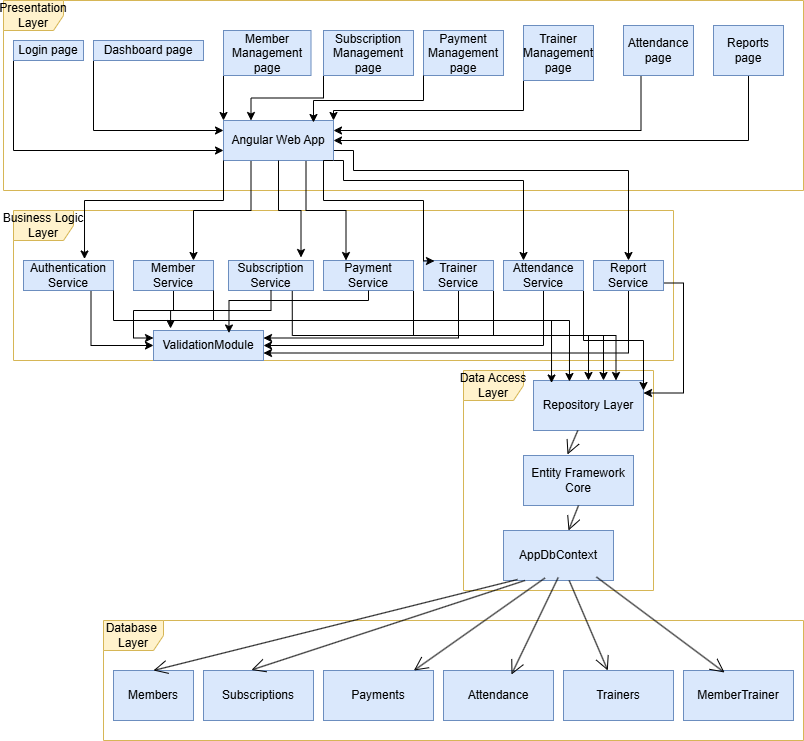

The diagram above was exported from draw.io. Its source (the exported page's mxGraphModel, read from the mxfile embedded in the PNG):
<mxGraphModel dx="934" dy="1697" grid="1" gridSize="10" guides="1" tooltips="1" connect="1" arrows="1" fold="1" page="1" pageScale="1" pageWidth="850" pageHeight="1100" math="0" shadow="0">
  <root>
    <mxCell id="0" />
    <mxCell id="1" parent="0" />
    <mxCell id="SC1RLJ0J6Z1nRijoxg1O-1" parent="1" style="shape=umlFrame;whiteSpace=wrap;html=1;pointerEvents=0;fillColor=#fff2cc;strokeColor=#d6b656;" value="Presentation&lt;div&gt;Layer&lt;/div&gt;" vertex="1">
      <mxGeometry height="190" width="800" x="40" y="-90" as="geometry" />
    </mxCell>
    <mxCell id="SC1RLJ0J6Z1nRijoxg1O-2" parent="1" style="shape=umlFrame;whiteSpace=wrap;html=1;pointerEvents=0;fillColor=#FFF2CC;strokeColor=#d6b656;" value="Business&amp;nbsp;&lt;span style=&quot;background-color: transparent; color: light-dark(rgb(0, 0, 0), rgb(255, 255, 255));&quot;&gt;Logic Layer&lt;/span&gt;" vertex="1">
      <mxGeometry height="150" width="660" x="50" y="120" as="geometry" />
    </mxCell>
    <mxCell id="SC1RLJ0J6Z1nRijoxg1O-4" parent="1" style="shape=umlFrame;whiteSpace=wrap;html=1;pointerEvents=0;fillColor=#fff2cc;strokeColor=#d6b656;" value="Data&amp;nbsp;&lt;span style=&quot;background-color: transparent; color: light-dark(rgb(0, 0, 0), rgb(255, 255, 255));&quot;&gt;Access Layer&lt;/span&gt;" vertex="1">
      <mxGeometry height="220" width="190" x="500" y="280" as="geometry" />
    </mxCell>
    <mxCell id="SC1RLJ0J6Z1nRijoxg1O-5" parent="1" style="shape=umlFrame;whiteSpace=wrap;html=1;pointerEvents=0;fillColor=#fff2cc;strokeColor=#d6b656;" value="Database&amp;nbsp;&lt;div&gt;Layer&lt;/div&gt;" vertex="1">
      <mxGeometry height="120" width="700" x="140" y="530" as="geometry" />
    </mxCell>
    <mxCell id="SC1RLJ0J6Z1nRijoxg1O-7" parent="1" style="html=1;whiteSpace=wrap;fillColor=#dae8fc;strokeColor=#6c8ebf;" value="Members" vertex="1">
      <mxGeometry height="50" width="80" x="150" y="580" as="geometry" />
    </mxCell>
    <mxCell id="SC1RLJ0J6Z1nRijoxg1O-8" parent="1" style="html=1;whiteSpace=wrap;fillColor=#dae8fc;strokeColor=#6c8ebf;" value="Subscriptions" vertex="1">
      <mxGeometry height="50" width="110" x="240" y="580" as="geometry" />
    </mxCell>
    <mxCell id="SC1RLJ0J6Z1nRijoxg1O-9" parent="1" style="html=1;whiteSpace=wrap;fillColor=#dae8fc;strokeColor=#6c8ebf;" value="Payments" vertex="1">
      <mxGeometry height="50" width="110" x="360" y="580" as="geometry" />
    </mxCell>
    <mxCell id="SC1RLJ0J6Z1nRijoxg1O-10" parent="1" style="html=1;whiteSpace=wrap;fillColor=#dae8fc;strokeColor=#6c8ebf;" value="Attendance" vertex="1">
      <mxGeometry height="50" width="110" x="480" y="580" as="geometry" />
    </mxCell>
    <mxCell id="SC1RLJ0J6Z1nRijoxg1O-11" parent="1" style="html=1;whiteSpace=wrap;fillColor=#dae8fc;strokeColor=#6c8ebf;" value="Trainers" vertex="1">
      <mxGeometry height="50" width="110" x="600" y="580" as="geometry" />
    </mxCell>
    <mxCell id="SC1RLJ0J6Z1nRijoxg1O-12" parent="1" style="html=1;whiteSpace=wrap;fillColor=#dae8fc;strokeColor=#6c8ebf;" value="MemberTrainer" vertex="1">
      <mxGeometry height="50" width="110" x="720" y="580" as="geometry" />
    </mxCell>
    <mxCell id="SC1RLJ0J6Z1nRijoxg1O-14" parent="1" style="html=1;whiteSpace=wrap;fillColor=#dae8fc;strokeColor=#6c8ebf;" value="AppDbContext" vertex="1">
      <mxGeometry height="50" width="110" x="540" y="440" as="geometry" />
    </mxCell>
    <mxCell id="SC1RLJ0J6Z1nRijoxg1O-15" parent="1" style="html=1;whiteSpace=wrap;fillColor=#dae8fc;strokeColor=#6c8ebf;" value="Entity Framework Core" vertex="1">
      <mxGeometry height="50" width="110" x="560" y="365" as="geometry" />
    </mxCell>
    <mxCell id="SC1RLJ0J6Z1nRijoxg1O-16" parent="1" style="html=1;whiteSpace=wrap;fillColor=#dae8fc;strokeColor=#6c8ebf;" value="Repository Layer" vertex="1">
      <mxGeometry height="50" width="110" x="570" y="290" as="geometry" />
    </mxCell>
    <mxCell id="SC1RLJ0J6Z1nRijoxg1O-17" edge="1" parent="1" style="endArrow=open;endFill=1;endSize=12;html=1;rounded=0;entryX=0.618;entryY=0.08;entryDx=0;entryDy=0;entryPerimeter=0;" target="SC1RLJ0J6Z1nRijoxg1O-10" value="">
      <mxGeometry relative="1" width="160" as="geometry">
        <mxPoint x="594.7" y="487" as="sourcePoint" />
        <mxPoint x="594.5" y="550.48" as="targetPoint" />
      </mxGeometry>
    </mxCell>
    <mxCell id="SC1RLJ0J6Z1nRijoxg1O-20" edge="1" parent="1" source="SC1RLJ0J6Z1nRijoxg1O-15" style="endArrow=open;endFill=1;endSize=12;html=1;rounded=0;exitX=0.5;exitY=1;exitDx=0;exitDy=0;" target="SC1RLJ0J6Z1nRijoxg1O-14" value="">
      <mxGeometry relative="1" width="160" as="geometry">
        <mxPoint x="350" y="460" as="sourcePoint" />
        <mxPoint x="510" y="460" as="targetPoint" />
      </mxGeometry>
    </mxCell>
    <mxCell id="SC1RLJ0J6Z1nRijoxg1O-21" edge="1" parent="1" source="SC1RLJ0J6Z1nRijoxg1O-16" style="endArrow=open;endFill=1;endSize=12;html=1;rounded=0;entryX=0.4;entryY=-0.02;entryDx=0;entryDy=0;entryPerimeter=0;" target="SC1RLJ0J6Z1nRijoxg1O-15" value="">
      <mxGeometry relative="1" width="160" as="geometry">
        <mxPoint x="460" y="390" as="sourcePoint" />
        <mxPoint x="480" y="420" as="targetPoint" />
      </mxGeometry>
    </mxCell>
    <mxCell id="SC1RLJ0J6Z1nRijoxg1O-22" edge="1" parent="1" source="SC1RLJ0J6Z1nRijoxg1O-14" style="endArrow=open;endFill=1;endSize=12;html=1;rounded=0;exitX=0.377;exitY=0.95;exitDx=0;exitDy=0;exitPerimeter=0;" target="SC1RLJ0J6Z1nRijoxg1O-9" value="">
      <mxGeometry relative="1" width="160" as="geometry">
        <mxPoint x="350" y="460" as="sourcePoint" />
        <mxPoint x="510" y="460" as="targetPoint" />
      </mxGeometry>
    </mxCell>
    <mxCell id="SC1RLJ0J6Z1nRijoxg1O-23" edge="1" parent="1" source="SC1RLJ0J6Z1nRijoxg1O-14" style="endArrow=open;endFill=1;endSize=12;html=1;rounded=0;entryX=0.436;entryY=-0.01;entryDx=0;entryDy=0;entryPerimeter=0;exitX=0.195;exitY=1;exitDx=0;exitDy=0;exitPerimeter=0;" target="SC1RLJ0J6Z1nRijoxg1O-8" value="">
      <mxGeometry relative="1" width="160" as="geometry">
        <mxPoint x="350" y="460" as="sourcePoint" />
        <mxPoint x="510" y="460" as="targetPoint" />
      </mxGeometry>
    </mxCell>
    <mxCell id="SC1RLJ0J6Z1nRijoxg1O-24" edge="1" parent="1" source="SC1RLJ0J6Z1nRijoxg1O-14" style="endArrow=open;endFill=1;endSize=12;html=1;rounded=0;entryX=0.5;entryY=0;entryDx=0;entryDy=0;exitX=0.127;exitY=0.98;exitDx=0;exitDy=0;exitPerimeter=0;" target="SC1RLJ0J6Z1nRijoxg1O-7" value="">
      <mxGeometry relative="1" width="160" as="geometry">
        <mxPoint x="350" y="460" as="sourcePoint" />
        <mxPoint x="510" y="460" as="targetPoint" />
      </mxGeometry>
    </mxCell>
    <mxCell id="SC1RLJ0J6Z1nRijoxg1O-25" edge="1" parent="1" source="SC1RLJ0J6Z1nRijoxg1O-14" style="endArrow=open;endFill=1;endSize=12;html=1;rounded=0;" target="SC1RLJ0J6Z1nRijoxg1O-11" value="">
      <mxGeometry relative="1" width="160" as="geometry">
        <mxPoint x="350" y="460" as="sourcePoint" />
        <mxPoint x="510" y="460" as="targetPoint" />
      </mxGeometry>
    </mxCell>
    <mxCell id="SC1RLJ0J6Z1nRijoxg1O-26" edge="1" parent="1" source="SC1RLJ0J6Z1nRijoxg1O-14" style="endArrow=open;endFill=1;endSize=12;html=1;rounded=0;entryX=0.373;entryY=0.04;entryDx=0;entryDy=0;entryPerimeter=0;exitX=0.845;exitY=0.93;exitDx=0;exitDy=0;exitPerimeter=0;" target="SC1RLJ0J6Z1nRijoxg1O-12" value="">
      <mxGeometry relative="1" width="160" as="geometry">
        <mxPoint x="350" y="460" as="sourcePoint" />
        <mxPoint x="510" y="460" as="targetPoint" />
      </mxGeometry>
    </mxCell>
    <mxCell id="SC1RLJ0J6Z1nRijoxg1O-27" parent="1" style="html=1;whiteSpace=wrap;fillColor=#dae8fc;strokeColor=#6c8ebf;" value="ValidationModule" vertex="1">
      <mxGeometry height="30" width="110" x="190" y="240" as="geometry" />
    </mxCell>
    <mxCell id="SC1RLJ0J6Z1nRijoxg1O-36" edge="1" parent="1" source="SC1RLJ0J6Z1nRijoxg1O-28" style="edgeStyle=orthogonalEdgeStyle;rounded=0;orthogonalLoop=1;jettySize=auto;html=1;exitX=0.75;exitY=1;exitDx=0;exitDy=0;entryX=0;entryY=0.5;entryDx=0;entryDy=0;" target="SC1RLJ0J6Z1nRijoxg1O-27">
      <mxGeometry relative="1" as="geometry" />
    </mxCell>
    <mxCell id="SC1RLJ0J6Z1nRijoxg1O-28" parent="1" style="html=1;whiteSpace=wrap;fillColor=#dae8fc;strokeColor=#6c8ebf;" value="Authentication Service" vertex="1">
      <mxGeometry height="30" width="90" x="60" y="170" as="geometry" />
    </mxCell>
    <mxCell id="SC1RLJ0J6Z1nRijoxg1O-38" edge="1" parent="1" source="SC1RLJ0J6Z1nRijoxg1O-29" style="edgeStyle=orthogonalEdgeStyle;rounded=0;orthogonalLoop=1;jettySize=auto;html=1;exitX=0.5;exitY=1;exitDx=0;exitDy=0;entryX=0;entryY=0.25;entryDx=0;entryDy=0;" target="SC1RLJ0J6Z1nRijoxg1O-27">
      <mxGeometry relative="1" as="geometry" />
    </mxCell>
    <mxCell id="SC1RLJ0J6Z1nRijoxg1O-29" parent="1" style="html=1;whiteSpace=wrap;fillColor=#dae8fc;strokeColor=#6c8ebf;" value="Member Service" vertex="1">
      <mxGeometry height="30" width="80" x="170" y="170" as="geometry" />
    </mxCell>
    <mxCell id="SC1RLJ0J6Z1nRijoxg1O-51" edge="1" parent="1" source="SC1RLJ0J6Z1nRijoxg1O-30" style="edgeStyle=orthogonalEdgeStyle;rounded=0;orthogonalLoop=1;jettySize=auto;html=1;exitX=0.75;exitY=1;exitDx=0;exitDy=0;" target="SC1RLJ0J6Z1nRijoxg1O-16">
      <mxGeometry relative="1" as="geometry" />
    </mxCell>
    <mxCell id="SC1RLJ0J6Z1nRijoxg1O-30" parent="1" style="html=1;whiteSpace=wrap;fillColor=#dae8fc;strokeColor=#6c8ebf;" value="Subscription Service" vertex="1">
      <mxGeometry height="30" width="85" x="265" y="170" as="geometry" />
    </mxCell>
    <mxCell id="SC1RLJ0J6Z1nRijoxg1O-50" edge="1" parent="1" source="SC1RLJ0J6Z1nRijoxg1O-31" style="edgeStyle=orthogonalEdgeStyle;rounded=0;orthogonalLoop=1;jettySize=auto;html=1;exitX=1;exitY=1;exitDx=0;exitDy=0;">
      <mxGeometry relative="1" as="geometry">
        <mxPoint x="640" y="290" as="targetPoint" />
      </mxGeometry>
    </mxCell>
    <mxCell id="SC1RLJ0J6Z1nRijoxg1O-31" parent="1" style="html=1;whiteSpace=wrap;fillColor=#dae8fc;strokeColor=#6c8ebf;" value="Payment Service" vertex="1">
      <mxGeometry height="30" width="90" x="360" y="170" as="geometry" />
    </mxCell>
    <mxCell id="SC1RLJ0J6Z1nRijoxg1O-43" edge="1" parent="1" source="SC1RLJ0J6Z1nRijoxg1O-32" style="edgeStyle=orthogonalEdgeStyle;rounded=0;orthogonalLoop=1;jettySize=auto;html=1;exitX=0.5;exitY=1;exitDx=0;exitDy=0;entryX=1;entryY=0.25;entryDx=0;entryDy=0;" target="SC1RLJ0J6Z1nRijoxg1O-27">
      <mxGeometry relative="1" as="geometry" />
    </mxCell>
    <mxCell id="SC1RLJ0J6Z1nRijoxg1O-49" edge="1" parent="1" source="SC1RLJ0J6Z1nRijoxg1O-32" style="edgeStyle=orthogonalEdgeStyle;rounded=0;orthogonalLoop=1;jettySize=auto;html=1;exitX=1;exitY=1;exitDx=0;exitDy=0;entryX=0.75;entryY=0;entryDx=0;entryDy=0;" target="SC1RLJ0J6Z1nRijoxg1O-16">
      <mxGeometry relative="1" as="geometry" />
    </mxCell>
    <mxCell id="SC1RLJ0J6Z1nRijoxg1O-32" parent="1" style="html=1;whiteSpace=wrap;fillColor=#dae8fc;strokeColor=#6c8ebf;" value="Trainer Service" vertex="1">
      <mxGeometry height="30" width="70" x="460" y="170" as="geometry" />
    </mxCell>
    <mxCell id="SC1RLJ0J6Z1nRijoxg1O-44" edge="1" parent="1" source="SC1RLJ0J6Z1nRijoxg1O-33" style="edgeStyle=orthogonalEdgeStyle;rounded=0;orthogonalLoop=1;jettySize=auto;html=1;exitX=0.5;exitY=1;exitDx=0;exitDy=0;entryX=1;entryY=0.5;entryDx=0;entryDy=0;" target="SC1RLJ0J6Z1nRijoxg1O-27">
      <mxGeometry relative="1" as="geometry" />
    </mxCell>
    <mxCell id="SC1RLJ0J6Z1nRijoxg1O-48" edge="1" parent="1" source="SC1RLJ0J6Z1nRijoxg1O-33" style="edgeStyle=orthogonalEdgeStyle;rounded=0;orthogonalLoop=1;jettySize=auto;html=1;exitX=1;exitY=1;exitDx=0;exitDy=0;">
      <mxGeometry relative="1" as="geometry">
        <mxPoint x="680" y="300" as="targetPoint" />
      </mxGeometry>
    </mxCell>
    <mxCell id="SC1RLJ0J6Z1nRijoxg1O-33" parent="1" style="html=1;whiteSpace=wrap;fillColor=#dae8fc;strokeColor=#6c8ebf;" value="Attendance Service" vertex="1">
      <mxGeometry height="30" width="80" x="540" y="170" as="geometry" />
    </mxCell>
    <mxCell id="SC1RLJ0J6Z1nRijoxg1O-45" edge="1" parent="1" source="SC1RLJ0J6Z1nRijoxg1O-34" style="edgeStyle=orthogonalEdgeStyle;rounded=0;orthogonalLoop=1;jettySize=auto;html=1;exitX=0.5;exitY=1;exitDx=0;exitDy=0;entryX=1;entryY=0.75;entryDx=0;entryDy=0;" target="SC1RLJ0J6Z1nRijoxg1O-27">
      <mxGeometry relative="1" as="geometry" />
    </mxCell>
    <mxCell id="SC1RLJ0J6Z1nRijoxg1O-47" edge="1" parent="1" source="SC1RLJ0J6Z1nRijoxg1O-34" style="edgeStyle=orthogonalEdgeStyle;rounded=0;orthogonalLoop=1;jettySize=auto;html=1;exitX=1;exitY=0.75;exitDx=0;exitDy=0;entryX=1;entryY=0.25;entryDx=0;entryDy=0;" target="SC1RLJ0J6Z1nRijoxg1O-16">
      <mxGeometry relative="1" as="geometry" />
    </mxCell>
    <mxCell id="SC1RLJ0J6Z1nRijoxg1O-34" parent="1" style="html=1;whiteSpace=wrap;fillColor=#dae8fc;strokeColor=#6c8ebf;" value="Report Service" vertex="1">
      <mxGeometry height="30" width="70" x="630" y="170" as="geometry" />
    </mxCell>
    <mxCell id="SC1RLJ0J6Z1nRijoxg1O-41" edge="1" parent="1" source="SC1RLJ0J6Z1nRijoxg1O-30" style="edgeStyle=orthogonalEdgeStyle;rounded=0;orthogonalLoop=1;jettySize=auto;html=1;exitX=0.5;exitY=1;exitDx=0;exitDy=0;entryX=0.155;entryY=-0.067;entryDx=0;entryDy=0;entryPerimeter=0;" target="SC1RLJ0J6Z1nRijoxg1O-27">
      <mxGeometry relative="1" as="geometry" />
    </mxCell>
    <mxCell id="SC1RLJ0J6Z1nRijoxg1O-42" edge="1" parent="1" source="SC1RLJ0J6Z1nRijoxg1O-31" style="edgeStyle=orthogonalEdgeStyle;rounded=0;orthogonalLoop=1;jettySize=auto;html=1;exitX=0.5;exitY=1;exitDx=0;exitDy=0;entryX=0.686;entryY=0.083;entryDx=0;entryDy=0;entryPerimeter=0;" target="SC1RLJ0J6Z1nRijoxg1O-27">
      <mxGeometry relative="1" as="geometry">
        <Array as="points">
          <mxPoint x="405" y="210" />
          <mxPoint x="266" y="210" />
        </Array>
      </mxGeometry>
    </mxCell>
    <mxCell id="SC1RLJ0J6Z1nRijoxg1O-52" edge="1" parent="1" source="SC1RLJ0J6Z1nRijoxg1O-29" style="edgeStyle=orthogonalEdgeStyle;rounded=0;orthogonalLoop=1;jettySize=auto;html=1;exitX=1;exitY=1;exitDx=0;exitDy=0;entryX=0.327;entryY=0.02;entryDx=0;entryDy=0;entryPerimeter=0;" target="SC1RLJ0J6Z1nRijoxg1O-16">
      <mxGeometry relative="1" as="geometry">
        <Array as="points">
          <mxPoint x="250" y="230" />
          <mxPoint x="606" y="230" />
        </Array>
      </mxGeometry>
    </mxCell>
    <mxCell id="SC1RLJ0J6Z1nRijoxg1O-53" edge="1" parent="1" source="SC1RLJ0J6Z1nRijoxg1O-28" style="edgeStyle=orthogonalEdgeStyle;rounded=0;orthogonalLoop=1;jettySize=auto;html=1;exitX=1;exitY=1;exitDx=0;exitDy=0;entryX=0.164;entryY=0.05;entryDx=0;entryDy=0;entryPerimeter=0;" target="SC1RLJ0J6Z1nRijoxg1O-16">
      <mxGeometry relative="1" as="geometry">
        <Array as="points">
          <mxPoint x="150" y="230" />
          <mxPoint x="588" y="230" />
        </Array>
      </mxGeometry>
    </mxCell>
    <mxCell id="SC1RLJ0J6Z1nRijoxg1O-58" edge="1" parent="1" source="SC1RLJ0J6Z1nRijoxg1O-55" style="edgeStyle=orthogonalEdgeStyle;rounded=0;orthogonalLoop=1;jettySize=auto;html=1;exitX=0.25;exitY=1;exitDx=0;exitDy=0;entryX=0.75;entryY=0;entryDx=0;entryDy=0;" target="SC1RLJ0J6Z1nRijoxg1O-29">
      <mxGeometry relative="1" as="geometry" />
    </mxCell>
    <mxCell id="SC1RLJ0J6Z1nRijoxg1O-60" edge="1" parent="1" source="SC1RLJ0J6Z1nRijoxg1O-55" style="edgeStyle=orthogonalEdgeStyle;rounded=0;orthogonalLoop=1;jettySize=auto;html=1;exitX=0.75;exitY=1;exitDx=0;exitDy=0;entryX=0.25;entryY=0;entryDx=0;entryDy=0;" target="SC1RLJ0J6Z1nRijoxg1O-31">
      <mxGeometry relative="1" as="geometry" />
    </mxCell>
    <mxCell id="SC1RLJ0J6Z1nRijoxg1O-62" edge="1" parent="1" source="SC1RLJ0J6Z1nRijoxg1O-55" style="edgeStyle=orthogonalEdgeStyle;rounded=0;orthogonalLoop=1;jettySize=auto;html=1;exitX=1;exitY=0.75;exitDx=0;exitDy=0;entryX=0.25;entryY=0;entryDx=0;entryDy=0;" target="SC1RLJ0J6Z1nRijoxg1O-33">
      <mxGeometry relative="1" as="geometry">
        <Array as="points">
          <mxPoint x="370" y="70" />
          <mxPoint x="380" y="70" />
          <mxPoint x="380" y="90" />
          <mxPoint x="560" y="90" />
        </Array>
      </mxGeometry>
    </mxCell>
    <mxCell id="SC1RLJ0J6Z1nRijoxg1O-63" edge="1" parent="1" source="SC1RLJ0J6Z1nRijoxg1O-55" style="edgeStyle=orthogonalEdgeStyle;rounded=0;orthogonalLoop=1;jettySize=auto;html=1;exitX=1;exitY=0.5;exitDx=0;exitDy=0;entryX=0.5;entryY=0;entryDx=0;entryDy=0;" target="SC1RLJ0J6Z1nRijoxg1O-34">
      <mxGeometry relative="1" as="geometry">
        <Array as="points">
          <mxPoint x="370" y="60" />
          <mxPoint x="390" y="60" />
          <mxPoint x="390" y="80" />
          <mxPoint x="665" y="80" />
        </Array>
      </mxGeometry>
    </mxCell>
    <mxCell id="SC1RLJ0J6Z1nRijoxg1O-55" parent="1" style="html=1;whiteSpace=wrap;fillColor=#dae8fc;strokeColor=#6c8ebf;" value="Angular Web App" vertex="1">
      <mxGeometry height="40" width="110" x="260" y="30" as="geometry" />
    </mxCell>
    <mxCell id="SC1RLJ0J6Z1nRijoxg1O-57" edge="1" parent="1" source="SC1RLJ0J6Z1nRijoxg1O-55" style="edgeStyle=orthogonalEdgeStyle;rounded=0;orthogonalLoop=1;jettySize=auto;html=1;exitX=0;exitY=1;exitDx=0;exitDy=0;entryX=0.678;entryY=-0.05;entryDx=0;entryDy=0;entryPerimeter=0;" target="SC1RLJ0J6Z1nRijoxg1O-28">
      <mxGeometry relative="1" as="geometry">
        <Array as="points">
          <mxPoint x="260" y="110" />
          <mxPoint x="121" y="110" />
        </Array>
      </mxGeometry>
    </mxCell>
    <mxCell id="SC1RLJ0J6Z1nRijoxg1O-59" edge="1" parent="1" source="SC1RLJ0J6Z1nRijoxg1O-55" style="edgeStyle=orthogonalEdgeStyle;rounded=0;orthogonalLoop=1;jettySize=auto;html=1;exitX=0.5;exitY=1;exitDx=0;exitDy=0;entryX=0.853;entryY=-0.1;entryDx=0;entryDy=0;entryPerimeter=0;" target="SC1RLJ0J6Z1nRijoxg1O-30">
      <mxGeometry relative="1" as="geometry" />
    </mxCell>
    <mxCell id="SC1RLJ0J6Z1nRijoxg1O-61" edge="1" parent="1" source="SC1RLJ0J6Z1nRijoxg1O-55" style="edgeStyle=orthogonalEdgeStyle;rounded=0;orthogonalLoop=1;jettySize=auto;html=1;entryX=0.157;entryY=0.017;entryDx=0;entryDy=0;entryPerimeter=0;exitX=1;exitY=1;exitDx=0;exitDy=0;" target="SC1RLJ0J6Z1nRijoxg1O-32">
      <mxGeometry relative="1" as="geometry">
        <Array as="points">
          <mxPoint x="360" y="70" />
          <mxPoint x="360" y="110" />
          <mxPoint x="460" y="110" />
          <mxPoint x="460" y="171" />
        </Array>
        <mxPoint x="390" y="70" as="sourcePoint" />
      </mxGeometry>
    </mxCell>
    <mxCell id="SC1RLJ0J6Z1nRijoxg1O-74" edge="1" parent="1" source="SC1RLJ0J6Z1nRijoxg1O-64" style="edgeStyle=orthogonalEdgeStyle;rounded=0;orthogonalLoop=1;jettySize=auto;html=1;exitX=0;exitY=1;exitDx=0;exitDy=0;entryX=0;entryY=0.75;entryDx=0;entryDy=0;" target="SC1RLJ0J6Z1nRijoxg1O-55">
      <mxGeometry relative="1" as="geometry" />
    </mxCell>
    <mxCell id="SC1RLJ0J6Z1nRijoxg1O-64" parent="1" style="html=1;whiteSpace=wrap;fillColor=#dae8fc;strokeColor=#6c8ebf;" value="Login page" vertex="1">
      <mxGeometry height="20" width="70" x="50" y="-50" as="geometry" />
    </mxCell>
    <mxCell id="SC1RLJ0J6Z1nRijoxg1O-75" edge="1" parent="1" source="SC1RLJ0J6Z1nRijoxg1O-65" style="edgeStyle=orthogonalEdgeStyle;rounded=0;orthogonalLoop=1;jettySize=auto;html=1;exitX=0;exitY=1;exitDx=0;exitDy=0;entryX=0;entryY=0.25;entryDx=0;entryDy=0;" target="SC1RLJ0J6Z1nRijoxg1O-55">
      <mxGeometry relative="1" as="geometry" />
    </mxCell>
    <mxCell id="SC1RLJ0J6Z1nRijoxg1O-65" parent="1" style="html=1;whiteSpace=wrap;fillColor=#dae8fc;strokeColor=#6c8ebf;" value="Dashboard page" vertex="1">
      <mxGeometry height="20" width="110" x="130" y="-50" as="geometry" />
    </mxCell>
    <mxCell id="SC1RLJ0J6Z1nRijoxg1O-76" edge="1" parent="1" source="SC1RLJ0J6Z1nRijoxg1O-66" style="edgeStyle=orthogonalEdgeStyle;rounded=0;orthogonalLoop=1;jettySize=auto;html=1;exitX=0;exitY=1;exitDx=0;exitDy=0;entryX=0;entryY=0;entryDx=0;entryDy=0;" target="SC1RLJ0J6Z1nRijoxg1O-55">
      <mxGeometry relative="1" as="geometry" />
    </mxCell>
    <mxCell id="SC1RLJ0J6Z1nRijoxg1O-66" parent="1" style="html=1;whiteSpace=wrap;fillColor=#dae8fc;strokeColor=#6c8ebf;" value="Member Management page" vertex="1">
      <mxGeometry height="45" width="87.5" x="260" y="-60" as="geometry" />
    </mxCell>
    <mxCell id="SC1RLJ0J6Z1nRijoxg1O-77" edge="1" parent="1" source="SC1RLJ0J6Z1nRijoxg1O-67" style="edgeStyle=orthogonalEdgeStyle;rounded=0;orthogonalLoop=1;jettySize=auto;html=1;exitX=0;exitY=1;exitDx=0;exitDy=0;entryX=0.25;entryY=0;entryDx=0;entryDy=0;" target="SC1RLJ0J6Z1nRijoxg1O-55">
      <mxGeometry relative="1" as="geometry" />
    </mxCell>
    <mxCell id="SC1RLJ0J6Z1nRijoxg1O-67" parent="1" style="html=1;whiteSpace=wrap;fillColor=#dae8fc;strokeColor=#6c8ebf;" value="Subscription Management page" vertex="1">
      <mxGeometry height="45" width="90" x="360" y="-60" as="geometry" />
    </mxCell>
    <mxCell id="SC1RLJ0J6Z1nRijoxg1O-68" parent="1" style="html=1;whiteSpace=wrap;fillColor=#dae8fc;strokeColor=#6c8ebf;" value="Payment Management page" vertex="1">
      <mxGeometry height="45" width="80" x="460" y="-60" as="geometry" />
    </mxCell>
    <mxCell id="SC1RLJ0J6Z1nRijoxg1O-79" edge="1" parent="1" source="SC1RLJ0J6Z1nRijoxg1O-69" style="edgeStyle=orthogonalEdgeStyle;rounded=0;orthogonalLoop=1;jettySize=auto;html=1;exitX=0;exitY=1;exitDx=0;exitDy=0;entryX=1;entryY=0;entryDx=0;entryDy=0;" target="SC1RLJ0J6Z1nRijoxg1O-55">
      <mxGeometry relative="1" as="geometry">
        <Array as="points">
          <mxPoint x="560" y="20" />
          <mxPoint x="370" y="20" />
        </Array>
      </mxGeometry>
    </mxCell>
    <mxCell id="SC1RLJ0J6Z1nRijoxg1O-69" parent="1" style="html=1;whiteSpace=wrap;fillColor=#dae8fc;strokeColor=#6c8ebf;" value="Trainer Management page" vertex="1">
      <mxGeometry height="55" width="70" x="560" y="-65" as="geometry" />
    </mxCell>
    <mxCell id="SC1RLJ0J6Z1nRijoxg1O-80" edge="1" parent="1" source="SC1RLJ0J6Z1nRijoxg1O-70" style="edgeStyle=orthogonalEdgeStyle;rounded=0;orthogonalLoop=1;jettySize=auto;html=1;exitX=0.25;exitY=1;exitDx=0;exitDy=0;entryX=1;entryY=0.25;entryDx=0;entryDy=0;" target="SC1RLJ0J6Z1nRijoxg1O-55">
      <mxGeometry relative="1" as="geometry" />
    </mxCell>
    <mxCell id="SC1RLJ0J6Z1nRijoxg1O-70" parent="1" style="html=1;whiteSpace=wrap;fillColor=#dae8fc;strokeColor=#6c8ebf;" value="Attendance page" vertex="1">
      <mxGeometry height="50" width="70" x="660" y="-65" as="geometry" />
    </mxCell>
    <mxCell id="SC1RLJ0J6Z1nRijoxg1O-81" edge="1" parent="1" source="SC1RLJ0J6Z1nRijoxg1O-72" style="edgeStyle=orthogonalEdgeStyle;rounded=0;orthogonalLoop=1;jettySize=auto;html=1;exitX=0.5;exitY=1;exitDx=0;exitDy=0;entryX=1;entryY=0.5;entryDx=0;entryDy=0;" target="SC1RLJ0J6Z1nRijoxg1O-55">
      <mxGeometry relative="1" as="geometry" />
    </mxCell>
    <mxCell id="SC1RLJ0J6Z1nRijoxg1O-72" parent="1" style="html=1;whiteSpace=wrap;fillColor=#dae8fc;strokeColor=#6c8ebf;" value="Reports page" vertex="1">
      <mxGeometry height="50" width="70" x="750" y="-65" as="geometry" />
    </mxCell>
    <mxCell id="SC1RLJ0J6Z1nRijoxg1O-78" edge="1" parent="1" source="SC1RLJ0J6Z1nRijoxg1O-68" style="edgeStyle=orthogonalEdgeStyle;rounded=0;orthogonalLoop=1;jettySize=auto;html=1;exitX=0;exitY=1;exitDx=0;exitDy=0;entryX=0.818;entryY=0.05;entryDx=0;entryDy=0;entryPerimeter=0;" target="SC1RLJ0J6Z1nRijoxg1O-55">
      <mxGeometry relative="1" as="geometry">
        <Array as="points">
          <mxPoint x="460" y="10" />
          <mxPoint x="350" y="10" />
        </Array>
      </mxGeometry>
    </mxCell>
  </root>
</mxGraphModel>